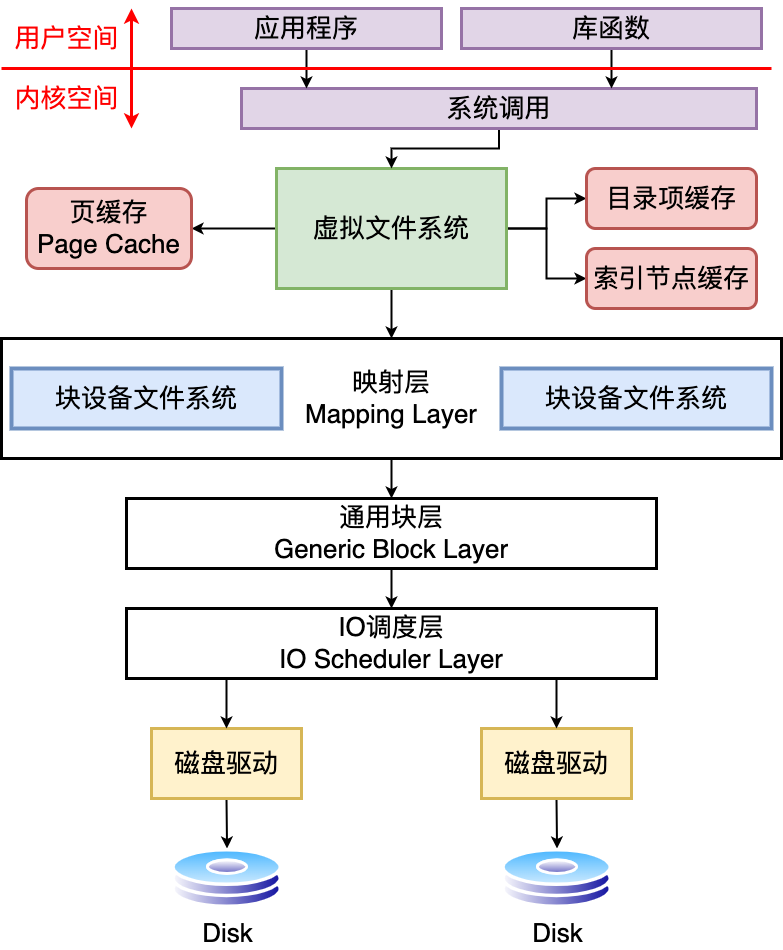

The diagram above was exported from draw.io. Its source (the exported page's mxGraphModel, read from the mxfile embedded in the PNG):
<mxGraphModel dx="1338" dy="1509" grid="1" gridSize="10" guides="1" tooltips="1" connect="1" arrows="1" fold="1" page="0" pageScale="1" pageWidth="827" pageHeight="1169" math="0" shadow="0">
  <root>
    <mxCell id="0" />
    <mxCell id="1" parent="0" />
    <mxCell id="CmJOTUa_7RXqHhDa7nLc-41" style="edgeStyle=orthogonalEdgeStyle;rounded=0;orthogonalLoop=1;jettySize=auto;html=1;strokeWidth=2;" parent="1" source="CmJOTUa_7RXqHhDa7nLc-36" target="CmJOTUa_7RXqHhDa7nLc-40" edge="1">
      <mxGeometry relative="1" as="geometry" />
    </mxCell>
    <mxCell id="CmJOTUa_7RXqHhDa7nLc-42" style="edgeStyle=orthogonalEdgeStyle;rounded=0;orthogonalLoop=1;jettySize=auto;html=1;strokeWidth=2;" parent="1" source="CmJOTUa_7RXqHhDa7nLc-36" target="CmJOTUa_7RXqHhDa7nLc-38" edge="1">
      <mxGeometry relative="1" as="geometry" />
    </mxCell>
    <mxCell id="CmJOTUa_7RXqHhDa7nLc-43" style="edgeStyle=orthogonalEdgeStyle;rounded=0;orthogonalLoop=1;jettySize=auto;html=1;strokeWidth=2;" parent="1" source="CmJOTUa_7RXqHhDa7nLc-36" target="CmJOTUa_7RXqHhDa7nLc-39" edge="1">
      <mxGeometry relative="1" as="geometry" />
    </mxCell>
    <mxCell id="CmJOTUa_7RXqHhDa7nLc-44" style="edgeStyle=orthogonalEdgeStyle;rounded=0;orthogonalLoop=1;jettySize=auto;html=1;strokeWidth=2;" parent="1" source="CmJOTUa_7RXqHhDa7nLc-36" edge="1">
      <mxGeometry relative="1" as="geometry">
        <mxPoint x="1080" y="130" as="targetPoint" />
      </mxGeometry>
    </mxCell>
    <mxCell id="CmJOTUa_7RXqHhDa7nLc-36" value="&lt;font style=&quot;font-size: 26px;&quot;&gt;虚拟文件系统&lt;/font&gt;" style="rounded=0;whiteSpace=wrap;html=1;fillColor=#d5e8d4;strokeColor=#82b366;strokeWidth=3;" parent="1" vertex="1">
      <mxGeometry x="965" y="-40" width="230" height="120" as="geometry" />
    </mxCell>
    <mxCell id="CmJOTUa_7RXqHhDa7nLc-38" value="&lt;font style=&quot;font-size: 26px;&quot;&gt;目录项缓存&lt;/font&gt;" style="rounded=1;whiteSpace=wrap;html=1;fillColor=#f8cecc;strokeColor=#b85450;strokeWidth=3;" parent="1" vertex="1">
      <mxGeometry x="1275" y="-40" width="170" height="60" as="geometry" />
    </mxCell>
    <mxCell id="CmJOTUa_7RXqHhDa7nLc-39" value="&lt;font style=&quot;font-size: 26px;&quot;&gt;索引节点缓存&lt;/font&gt;" style="rounded=1;whiteSpace=wrap;html=1;fillColor=#f8cecc;strokeColor=#b85450;strokeWidth=3;" parent="1" vertex="1">
      <mxGeometry x="1275" y="40" width="170" height="60" as="geometry" />
    </mxCell>
    <mxCell id="CmJOTUa_7RXqHhDa7nLc-40" value="&lt;font style=&quot;font-size: 26px;&quot;&gt;页缓存&lt;br&gt;Page Cache&lt;br&gt;&lt;/font&gt;" style="rounded=1;whiteSpace=wrap;html=1;fillColor=#f8cecc;strokeColor=#b85450;strokeWidth=3;" parent="1" vertex="1">
      <mxGeometry x="715" y="-20" width="165" height="80" as="geometry" />
    </mxCell>
    <mxCell id="CmJOTUa_7RXqHhDa7nLc-48" style="edgeStyle=orthogonalEdgeStyle;rounded=0;orthogonalLoop=1;jettySize=auto;html=1;strokeWidth=2;" parent="1" source="CmJOTUa_7RXqHhDa7nLc-45" target="CmJOTUa_7RXqHhDa7nLc-36" edge="1">
      <mxGeometry relative="1" as="geometry" />
    </mxCell>
    <mxCell id="CmJOTUa_7RXqHhDa7nLc-45" value="&lt;font style=&quot;font-size: 26px;&quot;&gt;系统调用&lt;/font&gt;" style="rounded=0;whiteSpace=wrap;html=1;fillColor=#e1d5e7;strokeColor=#9673a6;strokeWidth=3;" parent="1" vertex="1">
      <mxGeometry x="930" y="-120" width="515" height="40" as="geometry" />
    </mxCell>
    <mxCell id="CmJOTUa_7RXqHhDa7nLc-49" style="edgeStyle=orthogonalEdgeStyle;rounded=0;orthogonalLoop=1;jettySize=auto;html=1;strokeWidth=2;" parent="1" source="CmJOTUa_7RXqHhDa7nLc-46" target="CmJOTUa_7RXqHhDa7nLc-45" edge="1">
      <mxGeometry relative="1" as="geometry">
        <Array as="points">
          <mxPoint x="995" y="-120" />
          <mxPoint x="995" y="-120" />
        </Array>
      </mxGeometry>
    </mxCell>
    <mxCell id="CmJOTUa_7RXqHhDa7nLc-46" value="&lt;font style=&quot;font-size: 26px;&quot;&gt;应用程序&lt;/font&gt;" style="rounded=0;whiteSpace=wrap;html=1;fillColor=#e1d5e7;strokeColor=#9673a6;strokeWidth=3;" parent="1" vertex="1">
      <mxGeometry x="860" y="-200" width="270" height="40" as="geometry" />
    </mxCell>
    <mxCell id="CmJOTUa_7RXqHhDa7nLc-50" style="edgeStyle=orthogonalEdgeStyle;rounded=0;orthogonalLoop=1;jettySize=auto;html=1;strokeWidth=2;" parent="1" source="CmJOTUa_7RXqHhDa7nLc-47" target="CmJOTUa_7RXqHhDa7nLc-45" edge="1">
      <mxGeometry relative="1" as="geometry">
        <Array as="points">
          <mxPoint x="1300" y="-130" />
          <mxPoint x="1300" y="-130" />
        </Array>
      </mxGeometry>
    </mxCell>
    <mxCell id="CmJOTUa_7RXqHhDa7nLc-47" value="&lt;font style=&quot;font-size: 26px;&quot;&gt;库函数&lt;/font&gt;" style="rounded=0;whiteSpace=wrap;html=1;fillColor=#e1d5e7;strokeColor=#9673a6;strokeWidth=3;" parent="1" vertex="1">
      <mxGeometry x="1150" y="-200" width="300" height="40" as="geometry" />
    </mxCell>
    <mxCell id="CmJOTUa_7RXqHhDa7nLc-51" value="" style="endArrow=none;html=1;rounded=0;strokeWidth=3;fillColor=#f8cecc;strokeColor=#FF0000;" parent="1" edge="1">
      <mxGeometry width="50" height="50" relative="1" as="geometry">
        <mxPoint x="690" y="-140" as="sourcePoint" />
        <mxPoint x="1460" y="-140" as="targetPoint" />
      </mxGeometry>
    </mxCell>
    <mxCell id="CmJOTUa_7RXqHhDa7nLc-52" value="" style="endArrow=classic;html=1;rounded=0;fillColor=#f8cecc;strokeColor=#FF0000;strokeWidth=3;" parent="1" edge="1">
      <mxGeometry width="50" height="50" relative="1" as="geometry">
        <mxPoint x="820" y="-140" as="sourcePoint" />
        <mxPoint x="820" y="-200" as="targetPoint" />
      </mxGeometry>
    </mxCell>
    <mxCell id="CmJOTUa_7RXqHhDa7nLc-53" value="&lt;font color=&quot;#ff0000&quot; style=&quot;font-size: 26px;&quot;&gt;用户空间&lt;/font&gt;" style="text;html=1;align=center;verticalAlign=middle;resizable=0;points=[];autosize=1;strokeColor=none;fillColor=none;" parent="1" vertex="1">
      <mxGeometry x="690" y="-190" width="130" height="40" as="geometry" />
    </mxCell>
    <mxCell id="CmJOTUa_7RXqHhDa7nLc-54" value="" style="endArrow=classic;html=1;rounded=0;fillColor=#f8cecc;strokeColor=#FF0000;strokeWidth=3;" parent="1" edge="1">
      <mxGeometry width="50" height="50" relative="1" as="geometry">
        <mxPoint x="820" y="-140" as="sourcePoint" />
        <mxPoint x="820" y="-80" as="targetPoint" />
      </mxGeometry>
    </mxCell>
    <mxCell id="CmJOTUa_7RXqHhDa7nLc-55" value="&lt;font color=&quot;#ff0000&quot; style=&quot;font-size: 26px;&quot;&gt;内核空间&lt;/font&gt;" style="text;html=1;align=center;verticalAlign=middle;resizable=0;points=[];autosize=1;strokeColor=none;fillColor=none;" parent="1" vertex="1">
      <mxGeometry x="690" y="-130" width="130" height="40" as="geometry" />
    </mxCell>
    <mxCell id="PCWN1kO8kzB-87knX7n3-11" style="edgeStyle=orthogonalEdgeStyle;rounded=0;orthogonalLoop=1;jettySize=auto;html=1;strokeWidth=2;" edge="1" parent="1" source="IxxKO5iZV-crkqzdilHQ-1" target="PCWN1kO8kzB-87knX7n3-2">
      <mxGeometry relative="1" as="geometry" />
    </mxCell>
    <mxCell id="IxxKO5iZV-crkqzdilHQ-1" value="&lt;font style=&quot;font-size: 26px;&quot;&gt;映射层&lt;br&gt;Mapping Layer&lt;br&gt;&lt;/font&gt;" style="rounded=0;whiteSpace=wrap;html=1;strokeWidth=3;" parent="1" vertex="1">
      <mxGeometry x="690" y="130" width="780" height="120" as="geometry" />
    </mxCell>
    <mxCell id="IxxKO5iZV-crkqzdilHQ-3" value="&lt;font style=&quot;font-size: 26px;&quot;&gt;块设备文件系统&lt;/font&gt;" style="rounded=0;whiteSpace=wrap;html=1;fillColor=#dae8fc;strokeColor=#6c8ebf;strokeWidth=4;" parent="1" vertex="1">
      <mxGeometry x="1190" y="160" width="270" height="60" as="geometry" />
    </mxCell>
    <mxCell id="IxxKO5iZV-crkqzdilHQ-15" style="rounded=0;orthogonalLoop=1;jettySize=auto;html=1;strokeWidth=2;exitX=0.5;exitY=1;exitDx=0;exitDy=0;entryX=0.5;entryY=0;entryDx=0;entryDy=0;" parent="1" source="IxxKO5iZV-crkqzdilHQ-7" target="IxxKO5iZV-crkqzdilHQ-12" edge="1">
      <mxGeometry relative="1" as="geometry" />
    </mxCell>
    <mxCell id="IxxKO5iZV-crkqzdilHQ-7" value="&lt;font style=&quot;font-size: 26px;&quot;&gt;磁盘驱动&lt;/font&gt;" style="rounded=0;whiteSpace=wrap;html=1;fillColor=#fff2cc;strokeColor=#d6b656;strokeWidth=3;" parent="1" vertex="1">
      <mxGeometry x="1170" y="520" width="150" height="70" as="geometry" />
    </mxCell>
    <mxCell id="IxxKO5iZV-crkqzdilHQ-12" value="&lt;font style=&quot;font-size: 26px;&quot;&gt;Disk&lt;/font&gt;" style="image;aspect=fixed;perimeter=ellipsePerimeter;html=1;align=center;shadow=0;dashed=0;spacingTop=3;image=img/lib/active_directory/hard_disk.svg;" parent="1" vertex="1">
      <mxGeometry x="1189.9999999999998" y="640" width="111.11" height="60" as="geometry" />
    </mxCell>
    <mxCell id="PCWN1kO8kzB-87knX7n3-1" value="&lt;font style=&quot;font-size: 26px;&quot;&gt;块设备文件系统&lt;/font&gt;" style="rounded=0;whiteSpace=wrap;html=1;fillColor=#dae8fc;strokeColor=#6c8ebf;strokeWidth=4;" vertex="1" parent="1">
      <mxGeometry x="700" y="160" width="270" height="60" as="geometry" />
    </mxCell>
    <mxCell id="PCWN1kO8kzB-87knX7n3-10" style="edgeStyle=orthogonalEdgeStyle;rounded=0;orthogonalLoop=1;jettySize=auto;html=1;strokeWidth=2;" edge="1" parent="1" source="PCWN1kO8kzB-87knX7n3-2" target="PCWN1kO8kzB-87knX7n3-3">
      <mxGeometry relative="1" as="geometry" />
    </mxCell>
    <mxCell id="PCWN1kO8kzB-87knX7n3-2" value="&lt;font style=&quot;font-size: 26px;&quot;&gt;通用块层&lt;br&gt;Generic Block Layer&lt;br&gt;&lt;/font&gt;" style="rounded=0;whiteSpace=wrap;html=1;strokeWidth=3;" vertex="1" parent="1">
      <mxGeometry x="815" y="290" width="530" height="70" as="geometry" />
    </mxCell>
    <mxCell id="PCWN1kO8kzB-87knX7n3-5" style="edgeStyle=orthogonalEdgeStyle;rounded=0;orthogonalLoop=1;jettySize=auto;html=1;strokeWidth=2;" edge="1" parent="1" target="IxxKO5iZV-crkqzdilHQ-7">
      <mxGeometry relative="1" as="geometry">
        <mxPoint x="1245" y="470" as="sourcePoint" />
        <Array as="points">
          <mxPoint x="1245" y="500" />
          <mxPoint x="1245" y="500" />
        </Array>
      </mxGeometry>
    </mxCell>
    <mxCell id="PCWN1kO8kzB-87knX7n3-3" value="&lt;font style=&quot;font-size: 26px;&quot;&gt;IO调度层&lt;br&gt;IO Scheduler Layer&lt;br&gt;&lt;/font&gt;" style="rounded=0;whiteSpace=wrap;html=1;strokeWidth=3;" vertex="1" parent="1">
      <mxGeometry x="815" y="400" width="530" height="70" as="geometry" />
    </mxCell>
    <mxCell id="PCWN1kO8kzB-87knX7n3-6" style="rounded=0;orthogonalLoop=1;jettySize=auto;html=1;strokeWidth=2;exitX=0.5;exitY=1;exitDx=0;exitDy=0;entryX=0.5;entryY=0;entryDx=0;entryDy=0;" edge="1" parent="1" source="PCWN1kO8kzB-87knX7n3-7" target="PCWN1kO8kzB-87knX7n3-8">
      <mxGeometry relative="1" as="geometry" />
    </mxCell>
    <mxCell id="PCWN1kO8kzB-87knX7n3-7" value="&lt;font style=&quot;font-size: 26px;&quot;&gt;磁盘驱动&lt;/font&gt;" style="rounded=0;whiteSpace=wrap;html=1;fillColor=#fff2cc;strokeColor=#d6b656;strokeWidth=3;" vertex="1" parent="1">
      <mxGeometry x="840" y="520" width="150" height="70" as="geometry" />
    </mxCell>
    <mxCell id="PCWN1kO8kzB-87knX7n3-8" value="&lt;font style=&quot;font-size: 26px;&quot;&gt;Disk&lt;/font&gt;" style="image;aspect=fixed;perimeter=ellipsePerimeter;html=1;align=center;shadow=0;dashed=0;spacingTop=3;image=img/lib/active_directory/hard_disk.svg;" vertex="1" parent="1">
      <mxGeometry x="859.9999999999998" y="640" width="111.11" height="60" as="geometry" />
    </mxCell>
    <mxCell id="PCWN1kO8kzB-87knX7n3-9" style="edgeStyle=orthogonalEdgeStyle;rounded=0;orthogonalLoop=1;jettySize=auto;html=1;strokeWidth=2;" edge="1" parent="1" target="PCWN1kO8kzB-87knX7n3-7">
      <mxGeometry relative="1" as="geometry">
        <mxPoint x="915" y="470" as="sourcePoint" />
        <Array as="points">
          <mxPoint x="915" y="500" />
          <mxPoint x="915" y="500" />
        </Array>
      </mxGeometry>
    </mxCell>
  </root>
</mxGraphModel>